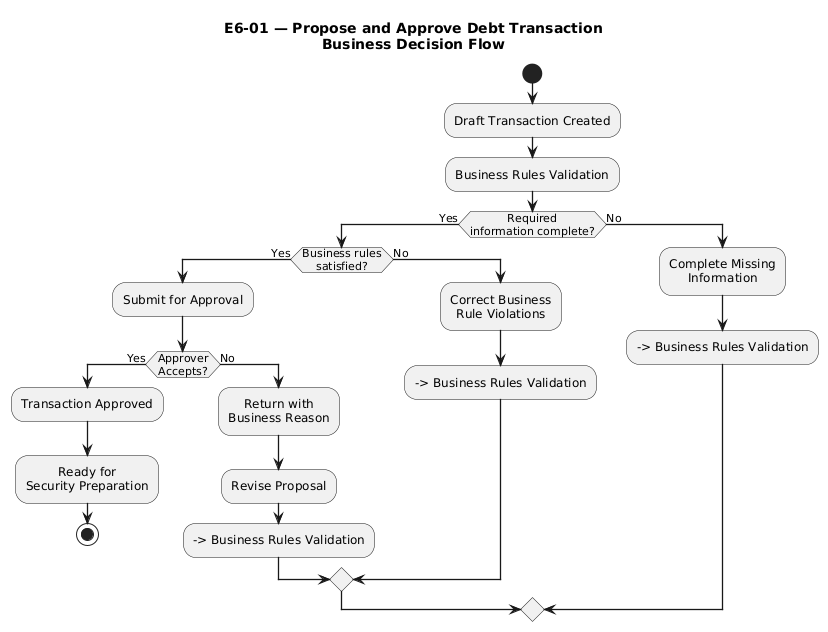

The diagram above was rendered by PlantUML. Its source (embedded in the PNG):
@startuml
title E6-01 — Propose and Approve Debt Transaction\nBusiness Decision Flow

skinparam shadowing false
skinparam defaultTextAlignment center
skinparam ArrowThickness 1.3

start

:Draft Transaction Created;

:Business Rules Validation;

if (Required\ninformation complete?) then (Yes)

    if (Business rules\nsatisfied?) then (Yes)

        :Submit for Approval;

        if (Approver\nAccepts?) then (Yes)

            :Transaction Approved;

            :Ready for\nSecurity Preparation;

            stop

        else (No)

            :Return with\nBusiness Reason;

            :Revise Proposal;

            --> Business Rules Validation

        endif

    else (No)

        :Correct Business\nRule Violations;

        --> Business Rules Validation

    endif

else (No)

    :Complete Missing\nInformation;

    --> Business Rules Validation

endif
@enduml